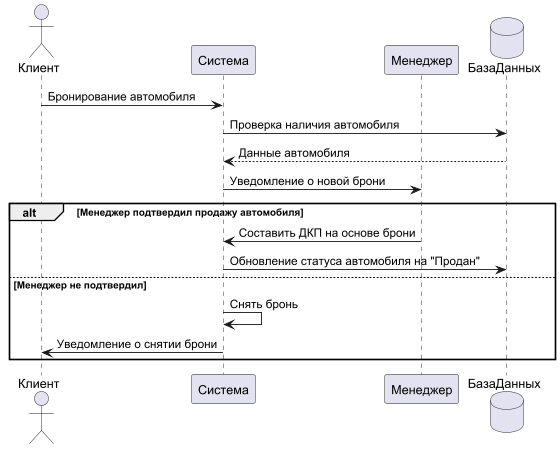

The diagram above was rendered by PlantUML. Its source (embedded in the PNG):
@startuml
actor Клиент
participant "Система" as System
participant Менеджер
database БазаДанных

Клиент -> System: Бронирование автомобиля
System -> БазаДанных: Проверка наличия автомобиля
БазаДанных --> System: Данные автомобиля
System -> Менеджер: Уведомление о новой брони

alt Менеджер подтвердил продажу автомобиля
    Менеджер -> System: Составить ДКП на основе брони
    System -> БазаДанных: Обновление статуса автомобиля на "Продан"
else Менеджер не подтвердил
    System -> System: Снять бронь
    System -> Клиент: Уведомление о снятии брони
end
@enduml